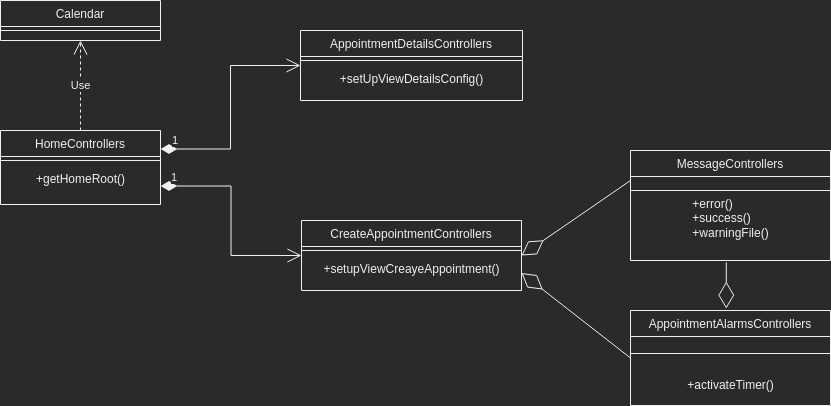

The diagram above was exported from draw.io. Its source (the exported page's mxGraphModel, read from the mxfile embedded in the PNG):
<mxGraphModel dx="1421" dy="904" grid="1" gridSize="10" guides="1" tooltips="1" connect="1" arrows="1" fold="1" page="1" pageScale="1" pageWidth="827" pageHeight="1169" math="0" shadow="0">
  <root>
    <mxCell id="WIyWlLk6GJQsqaUBKTNV-0" />
    <mxCell id="WIyWlLk6GJQsqaUBKTNV-1" parent="WIyWlLk6GJQsqaUBKTNV-0" />
    <mxCell id="zkfFHV4jXpPFQw0GAbJ--0" value="AppointmentAlarmsControllers&#10;" style="swimlane;fontStyle=0;align=center;verticalAlign=top;childLayout=stackLayout;horizontal=1;startSize=26;horizontalStack=0;resizeParent=1;resizeLast=0;collapsible=1;marginBottom=0;rounded=0;shadow=0;strokeWidth=1;" parent="WIyWlLk6GJQsqaUBKTNV-1" vertex="1">
      <mxGeometry x="1000" y="340" width="200" height="95" as="geometry">
        <mxRectangle x="230" y="140" width="160" height="26" as="alternateBounds" />
      </mxGeometry>
    </mxCell>
    <mxCell id="zkfFHV4jXpPFQw0GAbJ--4" value="" style="line;html=1;strokeWidth=1;align=left;verticalAlign=middle;spacingTop=-1;spacingLeft=3;spacingRight=3;rotatable=0;labelPosition=right;points=[];portConstraint=eastwest;" parent="zkfFHV4jXpPFQw0GAbJ--0" vertex="1">
      <mxGeometry y="26" width="200" height="34" as="geometry" />
    </mxCell>
    <mxCell id="Kdl0DG7QBYmyP2nv2ktG-0" value="+activateTimer()" style="text;html=1;align=center;verticalAlign=middle;resizable=0;points=[];autosize=1;strokeColor=none;fillColor=none;" vertex="1" parent="zkfFHV4jXpPFQw0GAbJ--0">
      <mxGeometry y="60" width="200" height="30" as="geometry" />
    </mxCell>
    <mxCell id="zkfFHV4jXpPFQw0GAbJ--6" value="HomeControllers" style="swimlane;fontStyle=0;align=center;verticalAlign=top;childLayout=stackLayout;horizontal=1;startSize=26;horizontalStack=0;resizeParent=1;resizeLast=0;collapsible=1;marginBottom=0;rounded=0;shadow=0;strokeWidth=1;" parent="WIyWlLk6GJQsqaUBKTNV-1" vertex="1">
      <mxGeometry x="370" y="160" width="160" height="74" as="geometry">
        <mxRectangle x="130" y="380" width="160" height="26" as="alternateBounds" />
      </mxGeometry>
    </mxCell>
    <mxCell id="zkfFHV4jXpPFQw0GAbJ--9" value="" style="line;html=1;strokeWidth=1;align=left;verticalAlign=middle;spacingTop=-1;spacingLeft=3;spacingRight=3;rotatable=0;labelPosition=right;points=[];portConstraint=eastwest;" parent="zkfFHV4jXpPFQw0GAbJ--6" vertex="1">
      <mxGeometry y="26" width="160" height="8" as="geometry" />
    </mxCell>
    <mxCell id="yzEz8nBKHnWErw7XpqCL-39" value="+getHomeRoot()" style="text;html=1;align=center;verticalAlign=middle;resizable=0;points=[];autosize=1;strokeColor=none;fillColor=none;" parent="zkfFHV4jXpPFQw0GAbJ--6" vertex="1">
      <mxGeometry y="34" width="160" height="30" as="geometry" />
    </mxCell>
    <mxCell id="zkfFHV4jXpPFQw0GAbJ--13" value="CreateAppointmentControllers&#10;" style="swimlane;fontStyle=0;align=center;verticalAlign=top;childLayout=stackLayout;horizontal=1;startSize=26;horizontalStack=0;resizeParent=1;resizeLast=0;collapsible=1;marginBottom=0;rounded=0;shadow=0;strokeWidth=1;" parent="WIyWlLk6GJQsqaUBKTNV-1" vertex="1">
      <mxGeometry x="671" y="250" width="220" height="70" as="geometry">
        <mxRectangle x="340" y="380" width="170" height="26" as="alternateBounds" />
      </mxGeometry>
    </mxCell>
    <mxCell id="zkfFHV4jXpPFQw0GAbJ--15" value="" style="line;html=1;strokeWidth=1;align=left;verticalAlign=middle;spacingTop=-1;spacingLeft=3;spacingRight=3;rotatable=0;labelPosition=right;points=[];portConstraint=eastwest;" parent="zkfFHV4jXpPFQw0GAbJ--13" vertex="1">
      <mxGeometry y="26" width="220" height="8" as="geometry" />
    </mxCell>
    <mxCell id="yzEz8nBKHnWErw7XpqCL-35" value="+setupViewCreayeAppointment()" style="text;html=1;align=center;verticalAlign=middle;resizable=0;points=[];autosize=1;strokeColor=none;fillColor=none;" parent="zkfFHV4jXpPFQw0GAbJ--13" vertex="1">
      <mxGeometry y="34" width="220" height="30" as="geometry" />
    </mxCell>
    <mxCell id="zkfFHV4jXpPFQw0GAbJ--17" value="AppointmentDetailsControllers" style="swimlane;fontStyle=0;align=center;verticalAlign=top;childLayout=stackLayout;horizontal=1;startSize=26;horizontalStack=0;resizeParent=1;resizeLast=0;collapsible=1;marginBottom=0;rounded=0;shadow=0;strokeWidth=1;" parent="WIyWlLk6GJQsqaUBKTNV-1" vertex="1">
      <mxGeometry x="670" y="60" width="222" height="70" as="geometry">
        <mxRectangle x="550" y="140" width="160" height="26" as="alternateBounds" />
      </mxGeometry>
    </mxCell>
    <mxCell id="zkfFHV4jXpPFQw0GAbJ--23" value="" style="line;html=1;strokeWidth=1;align=left;verticalAlign=middle;spacingTop=-1;spacingLeft=3;spacingRight=3;rotatable=0;labelPosition=right;points=[];portConstraint=eastwest;" parent="zkfFHV4jXpPFQw0GAbJ--17" vertex="1">
      <mxGeometry y="26" width="222" height="8" as="geometry" />
    </mxCell>
    <mxCell id="yzEz8nBKHnWErw7XpqCL-38" value="+setUpViewDetailsConfig()" style="text;html=1;align=center;verticalAlign=middle;resizable=0;points=[];autosize=1;strokeColor=none;fillColor=none;" parent="zkfFHV4jXpPFQw0GAbJ--17" vertex="1">
      <mxGeometry y="34" width="222" height="30" as="geometry" />
    </mxCell>
    <mxCell id="3_y3J7nMSFed2tF1NWfV-0" value="MessageControllers" style="swimlane;fontStyle=0;align=center;verticalAlign=top;childLayout=stackLayout;horizontal=1;startSize=26;horizontalStack=0;resizeParent=1;resizeLast=0;collapsible=1;marginBottom=0;rounded=0;shadow=0;strokeWidth=1;" parent="WIyWlLk6GJQsqaUBKTNV-1" vertex="1">
      <mxGeometry x="1000" y="180" width="200" height="110" as="geometry">
        <mxRectangle x="340" y="380" width="170" height="26" as="alternateBounds" />
      </mxGeometry>
    </mxCell>
    <mxCell id="yzEz8nBKHnWErw7XpqCL-21" value="&lt;div style=&quot;text-align: left;&quot;&gt;&lt;br&gt;&lt;/div&gt;" style="rounded=0;whiteSpace=wrap;html=1;" parent="3_y3J7nMSFed2tF1NWfV-0" vertex="1">
      <mxGeometry y="26" width="200" height="14" as="geometry" />
    </mxCell>
    <mxCell id="yzEz8nBKHnWErw7XpqCL-27" value="&lt;div style=&quot;text-align: left;&quot;&gt;+error()&lt;/div&gt;&lt;div style=&quot;text-align: left;&quot;&gt;&lt;span style=&quot;background-color: initial;&quot;&gt;+success()&lt;/span&gt;&lt;/div&gt;&lt;div style=&quot;text-align: left;&quot;&gt;&lt;span style=&quot;background-color: initial;&quot;&gt;+warningFile()&lt;/span&gt;&lt;/div&gt;&lt;div&gt;&lt;span style=&quot;background-color: initial;&quot;&gt;&lt;br&gt;&lt;/span&gt;&lt;/div&gt;" style="text;html=1;align=center;verticalAlign=middle;resizable=0;points=[];autosize=1;strokeColor=none;fillColor=none;" parent="3_y3J7nMSFed2tF1NWfV-0" vertex="1">
      <mxGeometry y="40" width="200" height="70" as="geometry" />
    </mxCell>
    <mxCell id="3_y3J7nMSFed2tF1NWfV-6" value="Calendar" style="swimlane;fontStyle=0;align=center;verticalAlign=top;childLayout=stackLayout;horizontal=1;startSize=26;horizontalStack=0;resizeParent=1;resizeLast=0;collapsible=1;marginBottom=0;rounded=0;shadow=0;strokeWidth=1;" parent="WIyWlLk6GJQsqaUBKTNV-1" vertex="1">
      <mxGeometry x="370" y="30" width="160" height="40" as="geometry">
        <mxRectangle x="340" y="380" width="170" height="26" as="alternateBounds" />
      </mxGeometry>
    </mxCell>
    <mxCell id="3_y3J7nMSFed2tF1NWfV-8" value="" style="line;html=1;strokeWidth=1;align=left;verticalAlign=middle;spacingTop=-1;spacingLeft=3;spacingRight=3;rotatable=0;labelPosition=right;points=[];portConstraint=eastwest;" parent="3_y3J7nMSFed2tF1NWfV-6" vertex="1">
      <mxGeometry y="26" width="160" height="8" as="geometry" />
    </mxCell>
    <mxCell id="yzEz8nBKHnWErw7XpqCL-13" value="Use" style="endArrow=open;endSize=12;dashed=1;html=1;rounded=0;entryX=0.5;entryY=1;entryDx=0;entryDy=0;exitX=0.5;exitY=0;exitDx=0;exitDy=0;" parent="WIyWlLk6GJQsqaUBKTNV-1" source="zkfFHV4jXpPFQw0GAbJ--6" target="3_y3J7nMSFed2tF1NWfV-6" edge="1">
      <mxGeometry width="160" relative="1" as="geometry">
        <mxPoint x="440" y="170" as="sourcePoint" />
        <mxPoint x="600" y="170" as="targetPoint" />
      </mxGeometry>
    </mxCell>
    <mxCell id="yzEz8nBKHnWErw7XpqCL-14" value="1" style="endArrow=open;html=1;endSize=12;startArrow=diamondThin;startSize=14;startFill=1;edgeStyle=orthogonalEdgeStyle;align=left;verticalAlign=bottom;rounded=0;entryX=0;entryY=0.5;entryDx=0;entryDy=0;exitX=1;exitY=0.25;exitDx=0;exitDy=0;" parent="WIyWlLk6GJQsqaUBKTNV-1" source="zkfFHV4jXpPFQw0GAbJ--6" target="zkfFHV4jXpPFQw0GAbJ--17" edge="1">
      <mxGeometry x="-0.9125" relative="1" as="geometry">
        <mxPoint x="510" y="170" as="sourcePoint" />
        <mxPoint x="670" y="170" as="targetPoint" />
        <mxPoint as="offset" />
      </mxGeometry>
    </mxCell>
    <mxCell id="yzEz8nBKHnWErw7XpqCL-16" value="1" style="endArrow=open;html=1;endSize=12;startArrow=diamondThin;startSize=14;startFill=1;edgeStyle=orthogonalEdgeStyle;align=left;verticalAlign=bottom;rounded=0;entryX=0;entryY=0.5;entryDx=0;entryDy=0;exitX=1;exitY=0.75;exitDx=0;exitDy=0;" parent="WIyWlLk6GJQsqaUBKTNV-1" source="zkfFHV4jXpPFQw0GAbJ--6" target="zkfFHV4jXpPFQw0GAbJ--13" edge="1">
      <mxGeometry x="-0.9125" relative="1" as="geometry">
        <mxPoint x="530" y="190" as="sourcePoint" />
        <mxPoint x="680" y="90" as="targetPoint" />
        <mxPoint as="offset" />
      </mxGeometry>
    </mxCell>
    <mxCell id="yzEz8nBKHnWErw7XpqCL-17" value="" style="endArrow=diamondThin;endFill=0;endSize=24;html=1;rounded=0;entryX=1;entryY=0.5;entryDx=0;entryDy=0;exitX=0;exitY=0.5;exitDx=0;exitDy=0;exitPerimeter=0;" parent="WIyWlLk6GJQsqaUBKTNV-1" target="zkfFHV4jXpPFQw0GAbJ--13" edge="1">
      <mxGeometry width="160" relative="1" as="geometry">
        <mxPoint x="1000" y="210" as="sourcePoint" />
        <mxPoint x="960" y="204.5" as="targetPoint" />
      </mxGeometry>
    </mxCell>
    <mxCell id="yzEz8nBKHnWErw7XpqCL-19" value="" style="endArrow=diamondThin;endFill=0;endSize=24;html=1;rounded=0;entryX=1;entryY=0.75;entryDx=0;entryDy=0;exitX=0;exitY=0.5;exitDx=0;exitDy=0;" parent="WIyWlLk6GJQsqaUBKTNV-1" source="zkfFHV4jXpPFQw0GAbJ--0" target="zkfFHV4jXpPFQw0GAbJ--13" edge="1">
      <mxGeometry width="160" relative="1" as="geometry">
        <mxPoint x="1010" y="220" as="sourcePoint" />
        <mxPoint x="901" y="295" as="targetPoint" />
      </mxGeometry>
    </mxCell>
    <mxCell id="yzEz8nBKHnWErw7XpqCL-34" value="" style="endArrow=diamondThin;endFill=0;endSize=24;html=1;rounded=0;entryX=0.479;entryY=-0.02;entryDx=0;entryDy=0;exitX=0.479;exitY=1.027;exitDx=0;exitDy=0;exitPerimeter=0;entryPerimeter=0;" parent="WIyWlLk6GJQsqaUBKTNV-1" source="yzEz8nBKHnWErw7XpqCL-27" target="zkfFHV4jXpPFQw0GAbJ--0" edge="1">
      <mxGeometry width="160" relative="1" as="geometry">
        <mxPoint x="1010" y="220" as="sourcePoint" />
        <mxPoint x="901" y="295" as="targetPoint" />
      </mxGeometry>
    </mxCell>
  </root>
</mxGraphModel>